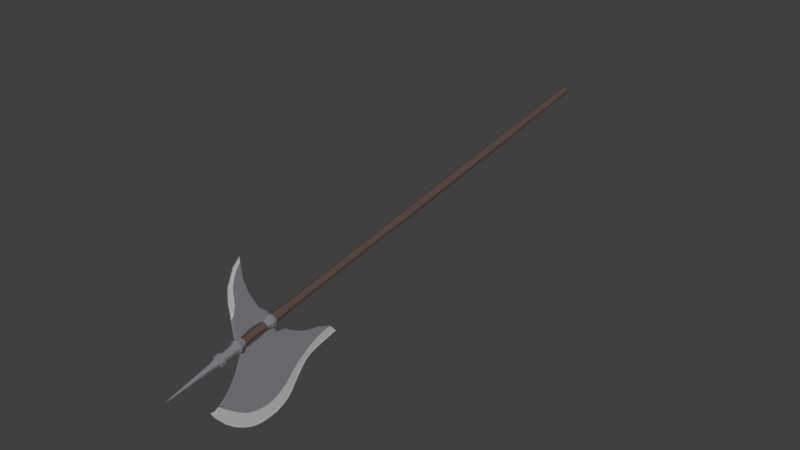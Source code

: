 # Source: Helbeard.blend  (saved by Blender 2.78.0; exported with 4.5.12 LTS)
import bpy
from mathutils import Matrix  # noqa: F401  (used for matrix-valued properties, if any)

bpy.ops.wm.read_factory_settings(use_empty=True)
scene = bpy.context.scene
scene.name = 'Scene'

# ---- collections
col_collection_1 = bpy.data.collections.new('Collection 1'); scene.collection.children.link(col_collection_1)

# ---- materials (node trees are filled in below, after node groups)
mat_material_002 = bpy.data.materials.new('Material.002')
mat_material_002.alpha_threshold = 0.0
mat_material_002.use_transparent_shadow = False
mat_material_002.diffuse_color = (0.2144, 0.219, 0.233, 1.0)
mat_material_002.specular_color = (1.0, 1.0, 1.0)
mat_material_002.roughness = 0.5
mat_material_002.specular_intensity = 1.0
mat_klinge = bpy.data.materials.new('Klinge')
mat_klinge.alpha_threshold = 0.0
mat_klinge.use_transparent_shadow = False
mat_klinge.diffuse_color = (0.5071, 0.5071, 0.5071, 1.0)
mat_klinge.specular_color = (0.6383, 0.6383, 0.6383)
mat_klinge.roughness = 0.5
mat_klinge.specular_intensity = 1.0
mat_material_001 = bpy.data.materials.new('Material.001')
mat_material_001.alpha_threshold = 0.0
mat_material_001.use_transparent_shadow = False
mat_material_001.diffuse_color = (0.1107, 0.07508, 0.06374, 1.0)
mat_material_001.roughness = 0.5
mat_material_001.specular_intensity = 0.0

# ---- material node trees

# ---- world
world_world = bpy.data.worlds.new('World'); scene.world = world_world
world_world.color = (0.05088, 0.05088, 0.05088)
world_world.use_sun_shadow = False
world_world.sun_shadow_jitter_overblur = 0.0
world_world.cycles.sampling_method = 'MANUAL'

# ---- meshes
me_plane_002 = bpy.data.meshes.new('Plane.002')
me_plane_002.from_pydata([(-3.858, 9.709, 0.08807), (-0.3419, 9.114, -0.01657), (-3.858, 10.67, -0.01657), (-0.7293, 12.22, -0.01657), (0.06129, 9.722, -0.01657), (0.1832, 10.67, -0.01657), (-0.03286, 11.45, -0.01657), (-2.197, 8.934, 0.08807), (-0.7523, 8.282, -0.01657), (-1.549, 8.049, 0.08807), (-0.7904, 7.881, -0.01657), (-1.395, 7.619, 0.08807), (-0.8028, 7.445, -0.01657), (-1.12, 7.188, 0.04817), (-0.82, 7.027, -0.01657), (-4.283, 9.784, 0.08807), (-4.283, 10.59, -0.01657), (-1.81, 8.492, -0.01657), (-1.631, 11.76, 0.08807), (-1.964, 11.29, 0.08807), (-3.178, 9.355, -0.01657), (-1.171, 12.48, -0.01657), (-1.403, 12.41, 0.04719), (-1.361, 12.55, -0.01657), (-4.283, 9.784, -0.01657), (-0.82, 7.027, -0.01657), (-0.1995, 11.71, -0.01657), (-0.4314, 11.97, -0.01657), (-0.2124, 9.305, -0.01657), (-0.06802, 9.495, -0.01657), (0.1516, 10.01, -0.01657), (0.2009, 10.34, -0.01657), (0.15, 10.93, -0.01657), (0.08983, 11.19, -0.01657), (-0.6662, 8.594, -0.01657), (-0.5213, 8.837, -0.01657), (-3.178, 9.355, 0.08807), (-1.81, 8.492, 0.08807), (-4.724, 9.782, 0.08807), (-4.724, 10.41, -0.01657), (-5.213, 9.667, 0.05518), (-5.213, 9.964, -0.01657), (-5.39, 9.613, -0.01657), (-0.9952, 8.406, 0.08807), (-1.105, 7.941, 0.08807), (-1.151, 7.547, 0.08807), (-0.7022, 9.175, 0.08807), (-0.4723, 9.594, 0.08807), (-0.3108, 10.08, 0.08807), (-0.2684, 10.52, 0.08807), (-0.3618, 10.98, 0.08807), (-0.5658, 11.4, 0.08807), (-0.7952, 11.66, 0.08807), (-1.135, 11.98, 0.08807), (-0.8717, 8.762, 0.08807), (-0.7952, 8.983, 0.08807), (-3.471, 9.606, 0.08807), (-2.313, 9.309, 0.08807), (-1.971, 8.713, 0.08807), (-1.658, 8.27, 0.08807), (-3.858, 10.53, 0.08807), (-1.12, 7.188, -0.01657), (-4.283, 10.34, 0.08807), (-4.724, 10.18, 0.08807), (-5.066, 9.895, 0.08807), (-4.881, 10.08, 0.08807), (-3.793, 10.57, 0.08807), (-4.085, 10.39, 0.08807), (-3.918, 10.49, 0.08807), (-4.672, 10.22, 0.08807), (-4.416, 10.31, 0.08807), (-1.274, 12.43, 0.06816), (-1.417, 12.54, 0.01757), (-1.054, 12.22, 0.03226), (-0.6011, 9.359, 0.08807), (0.07763, 11.21, -0.01657), (-0.2135, 11.72, -0.01657), (-1.426, 12.22, 0.08807), (-1.395, 7.619, -0.01657), (-1.549, 8.049, -0.01657), (-2.426, 10.87, 0.08807), (-2.197, 8.934, -0.01657), (-1.433, 12.53, 0.02696), (-3.858, 9.709, -0.01657), (-3.69, 10.71, 0.02652), (-1.426, 12.22, -0.01657), (-1.631, 11.76, -0.01657), (-1.964, 11.29, -0.01657), (-2.426, 10.87, -0.01657), (-1.403, 12.41, -0.01657), (-1.433, 12.53, -0.01657), (-1.442, 12.57, -0.01657), (-3.69, 10.71, -0.01657), (-4.724, 9.782, -0.01657), (-5.213, 9.667, -0.01657), (-5.39, 9.613, -0.01657), (-3.471, 9.606, -0.01657), (-2.313, 9.309, -0.01657), (-1.971, 8.713, -0.01657), (-1.658, 8.27, -0.01657), (-3.093, 10.82, 0.05561), (-3.093, 10.82, -0.01657), (-3.858, 9.709, -0.08807), (-0.3419, 9.114, 0.01657), (-3.858, 10.67, 0.01657), (-0.7293, 12.22, 0.01657), (0.06129, 9.722, 0.01657), (0.1832, 10.67, 0.01657), (-0.03286, 11.45, 0.01657), (-2.197, 8.934, -0.08807), (-0.7523, 8.282, 0.01657), (-1.549, 8.049, -0.08807), (-0.7904, 7.881, 0.01657), (-1.395, 7.619, -0.08807), (-0.8028, 7.445, 0.01657), (-1.12, 7.188, -0.04817), (-0.82, 7.027, 0.01657), (-4.283, 9.784, -0.08807), (-4.283, 10.59, 0.01657), (-1.81, 8.492, 0.01657), (-1.631, 11.76, -0.08807), (-1.964, 11.29, -0.08807), (-3.178, 9.355, 0.01657), (-1.171, 12.48, 0.01657), (-1.403, 12.41, -0.04719), (-1.361, 12.55, 0.01657), (-4.283, 9.784, 0.01657), (-0.82, 7.027, 0.01657), (-0.1995, 11.71, 0.01657), (-0.4314, 11.97, 0.01657), (-0.2124, 9.305, 0.01657), (-0.06802, 9.495, 0.01657), (0.1516, 10.01, 0.01657), (0.2009, 10.34, 0.01657), (0.15, 10.93, 0.01657), (0.08983, 11.19, 0.01657), (-0.6662, 8.594, 0.01657), (-0.5213, 8.837, 0.01657), (-3.178, 9.355, -0.08807), (-1.81, 8.492, -0.08807), (-4.724, 9.782, -0.08807), (-4.724, 10.41, 0.01657), (-5.213, 9.667, -0.05518), (-5.213, 9.964, 0.01657), (-5.39, 9.613, 0.01657), (-0.9952, 8.406, -0.08807), (-1.105, 7.941, -0.08807), (-1.151, 7.547, -0.08807), (-0.7022, 9.175, -0.08807), (-0.4723, 9.594, -0.08807), (-0.3108, 10.08, -0.08807), (-0.2684, 10.52, -0.08807), (-0.3618, 10.98, -0.08807), (-0.5658, 11.4, -0.08807), (-0.7952, 11.66, -0.08807), (-1.135, 11.98, -0.08807), (-0.8717, 8.762, -0.08807), (-0.7952, 8.983, -0.08807), (-3.471, 9.606, -0.08807), (-2.313, 9.309, -0.08807), (-1.971, 8.713, -0.08807), (-1.658, 8.27, -0.08807), (-3.858, 10.53, -0.08807), (-1.12, 7.188, 0.01657), (-4.283, 10.34, -0.08807), (-4.724, 10.18, -0.08807), (-5.066, 9.895, -0.08807), (-4.881, 10.08, -0.08807), (-3.793, 10.57, -0.08807), (-4.085, 10.39, -0.08807), (-3.918, 10.49, -0.08807), (-4.672, 10.22, -0.08807), (-4.416, 10.31, -0.08807), (-1.274, 12.43, -0.06816), (-1.417, 12.54, -0.01757), (-1.054, 12.22, -0.03226), (-0.6011, 9.359, -0.08807), (0.07763, 11.21, 0.01657), (-0.2135, 11.72, 0.01657), (-1.426, 12.22, -0.08807), (-1.395, 7.619, 0.01657), (-1.549, 8.049, 0.01657), (-2.426, 10.87, -0.08807), (-2.197, 8.934, 0.01657), (-1.433, 12.53, -0.02696), (-3.858, 9.709, 0.01657), (-3.69, 10.71, -0.02652), (-1.426, 12.22, 0.01657), (-1.631, 11.76, 0.01657), (-1.964, 11.29, 0.01657), (-2.426, 10.87, 0.01657), (-1.403, 12.41, 0.01657), (-1.433, 12.53, 0.01657), (-1.442, 12.57, 0.01657), (-3.69, 10.71, 0.01657), (-4.724, 9.782, 0.01657), (-5.213, 9.667, 0.01657), (-5.39, 9.613, 0.01657), (-3.471, 9.606, 0.01657), (-2.313, 9.309, 0.01657), (-1.971, 8.713, 0.01657), (-1.658, 8.27, 0.01657), (-3.093, 10.82, -0.05561), (-3.093, 10.82, 0.01657), (-2.91, 9.548, 0.08807), (-2.915, 10.65, 0.08807), (-2.992, 10.59, 0.08807), (-3.045, 10.29, 0.08807), (-3.035, 9.934, 0.08807), (-2.981, 9.7, 0.08807), (-2.929, 9.623, 0.08807), (-2.709, 9.514, 0.08807), (-2.678, 9.614, 0.08807), (-2.589, 9.625, 0.08807), (-2.523, 9.77, 0.08807), (-2.511, 10.05, 0.08807), (-2.52, 10.43, 0.08807), (-2.554, 10.6, 0.08807), (-2.67, 10.65, 0.08808), (-2.909, 9.548, -0.02519), (-2.913, 10.64, -0.02519), (-2.992, 10.59, -0.03699), (-3.045, 10.29, -0.03699), (-3.035, 9.934, -0.03699), (-2.984, 9.699, -0.01339), (-2.926, 9.624, -0.02519), (-2.711, 9.515, -0.02519), (-2.678, 9.612, -0.02519), (-2.59, 9.627, -0.02519), (-2.523, 9.772, -0.02519), (-2.51, 10.05, -0.02519), (-2.52, 10.43, -0.02519), (-2.552, 10.6, -0.02519), (-2.673, 10.65, -0.02519), (-2.909, 9.548, -0.08807), (-2.713, 9.515, -0.08807), (-2.679, 9.611, -0.08807), (-2.59, 9.629, -0.08807), (-2.523, 9.773, -0.08807), (-2.508, 10.05, -0.08807), (-2.52, 10.43, -0.08807), (-2.551, 10.6, -0.08807), (-2.676, 10.65, -0.08807), (-2.911, 10.64, -0.08807), (-2.991, 10.59, -0.08807), (-3.047, 10.28, -0.08807), (-3.034, 9.944, -0.08807), (-2.984, 9.699, -0.08807), (-2.923, 9.626, -0.08807), (-2.935, 6.017, 0.0), (-2.794, 9.483, 0.8233), (-2.652, -5.96, 0.0), (-2.794, -7.923, 0.6216), (-2.794, -5.969, -0.6216), (-2.794, -5.96, 0.6216), (-2.794, -8.007, 0.0), (-2.652, -7.923, 0.0), (-2.935, -7.928, 0.0), (-2.794, -7.928, -0.6216), (-2.794, 10.12, 0.6216), (-2.794, 10.75, -0.8233), (-2.981, 10.9, 0.0), (-2.794, 9.483, -0.8233), (-2.607, 9.235, 0.0), (-2.935, 10.12, 0.0), (-2.652, 10.12, 0.0), (-2.794, 10.12, -0.6216), (-2.794, 11.36, 0.6216), (-2.981, 10.75, 0.0), (-2.981, 9.483, 0.0), (-2.794, 9.235, 0.8233), (-2.794, 11.85, 0.5099), (-2.935, 11.36, 0.0), (-2.652, 11.36, 0.0), (-2.794, 11.36, -0.6216), (-2.766, 13.52, 1.693e-05), (-2.909, 11.85, 7.105e-15), (-2.678, 11.85, 7.105e-15), (-2.794, 11.85, -0.5099), (-2.794, 9.363, 1.025), (-3.026, 9.363, 0.0), (-2.561, 9.363, 0.0), (-2.794, 9.363, -1.025), (-2.561, 10.82, 0.0), (-2.794, 10.82, -1.025), (-2.794, 10.82, 1.025), (-3.026, 10.82, 0.0), (-2.794, 10.9, -0.8233), (-2.794, 10.75, 0.8233), (-2.607, 9.483, 0.0), (-2.794, 10.9, 0.8233), (-2.607, 10.75, 0.0), (-2.607, 10.9, 0.0), (-2.981, 9.235, 0.0), (-2.794, 9.235, -0.8233), (-2.794, 6.019, 0.6216), (-2.794, 3.364, -0.6939), (-2.794, 6.017, -0.6216), (-2.64, 3.369, 0.0), (-2.652, 6.019, 0.0), (-2.947, -4.651, 0.0), (-2.935, -5.969, 0.0), (-2.794, -4.641, 0.6939), (-2.794, -0.6354, 0.7662), (-2.794, -0.6441, -0.7662), (-2.628, -0.6354, 0.0), (-2.959, -0.6441, 0.0), (-2.794, 3.369, 0.6939), (-2.947, 3.364, 0.0), (-2.64, -4.641, 0.0), (-2.794, -4.651, -0.6939), (-2.9, -5.973, -0.4662), (-2.935, -7.399, 0.0), (-2.9, 6.019, 0.4662), (-2.946, 8.428, 0.0), (-2.794, 8.428, -0.672), (-2.794, 8.429, 0.672), (-2.641, 8.429, 0.0), (-2.688, 6.019, -0.4662), (-2.688, -5.96, 0.4662), (-2.652, -7.391, 0.0), (-2.794, -7.399, -0.6216), (-2.794, -7.391, 0.6216), (-2.9, -7.987, 0.0), (-2.688, -7.986, 0.0), (-2.794, -7.987, -0.4662), (-2.794, -7.986, 0.4662), (-2.9, -7.924, 0.4662), (-2.688, -7.923, 0.4662), (-2.688, -7.924, -0.4662), (-2.9, -7.93, -0.4662), (-2.946, 9.64, 0.0), (-2.794, 9.64, -0.672), (-2.794, 9.64, 0.672), (-2.641, 9.64, 0.0), (-2.653, 9.483, -0.6175), (-2.653, 9.235, -0.6175), (-2.934, 10.75, -0.6175), (-2.934, 10.75, 0.6175), (-2.946, 10.59, 0.0), (-2.794, 10.59, -0.672), (-2.794, 10.59, 0.672), (-2.641, 10.59, 0.0), (-2.688, 10.12, 0.4662), (-2.9, 10.12, 0.4662), (-2.9, 10.12, -0.4662), (-2.688, 10.12, -0.4662), (-2.946, 11.02, 0.0), (-2.794, 11.02, -0.672), (-2.794, 11.02, 0.672), (-2.641, 11.02, 0.0), (-2.934, 9.483, 0.6175), (-2.934, 9.483, -0.6175), (-2.934, 9.235, 0.6175), (-2.653, 9.235, 0.6175), (-2.935, 11.7, 0.0), (-2.794, 11.7, -0.6216), (-2.794, 11.7, 0.6216), (-2.652, 11.7, 0.0), (-2.688, 11.36, 0.4662), (-2.9, 11.36, 0.4662), (-2.9, 11.36, -0.4662), (-2.688, 11.36, -0.4662), (-2.9, 11.89, 0.0), (-2.794, 11.89, -0.4662), (-2.794, 11.89, 0.4662), (-2.688, 11.89, 0.0), (-2.707, 11.85, 0.3824), (-2.88, 11.85, 0.3824), (-2.88, 11.85, -0.3824), (-2.707, 11.85, -0.3824), (-3.015, 9.269, 0.0), (-2.794, 9.269, -0.9747), (-2.794, 9.269, 0.9747), (-2.572, 9.269, 0.0), (-3.015, 9.454, 0.0), (-2.794, 9.454, -0.9747), (-2.794, 9.454, 0.9747), (-2.572, 9.454, 0.0), (-2.619, 9.363, 0.7689), (-2.968, 9.363, 0.7689), (-2.968, 9.363, -0.7689), (-2.619, 9.363, -0.7689), (-3.015, 10.77, 0.0), (-2.794, 10.77, -0.9747), (-2.794, 10.77, 0.9747), (-2.572, 10.77, 0.0), (-3.015, 10.88, 0.0), (-2.794, 10.88, -0.9747), (-2.794, 10.88, 0.9747), (-2.572, 10.88, 0.0), (-2.619, 10.82, -0.7689), (-2.619, 10.82, 0.7689), (-2.968, 10.82, -0.7689), (-2.968, 10.82, 0.7689), (-2.934, 10.9, -0.6175), (-2.934, 10.9, 0.6175), (-2.653, 10.75, -0.6175), (-2.653, 9.483, 0.6175), (-2.653, 10.9, -0.6175), (-2.653, 10.75, 0.6175), (-2.653, 10.9, 0.6175), (-2.934, 9.235, -0.6175), (-2.9, 6.016, -0.4662), (-2.679, 3.369, 0.5204), (-2.9, -5.962, 0.4662), (-2.909, -4.656, -0.5204), (-2.688, -5.962, -0.4662), (-2.909, -4.644, 0.5204), (-2.688, 6.019, 0.4662), (-2.679, -4.641, 0.5204), (-2.794, 3.751, 0.6396), (-2.794, -4.691, 0.6396), (-2.794, 3.747, -0.6396), (-2.794, -4.7, -0.6396), (-2.649, 3.751, 0.0), (-2.649, -4.691, 0.0), (-2.938, -4.7, 0.0), (-2.938, 3.747, 0.0), (-2.918, -0.6484, -0.5747), (-2.918, -0.6376, 0.5747), (-2.669, -0.6376, -0.5747), (-2.669, -0.6354, 0.5747), (-2.794, 2.649, 0.7481), (-2.794, -3.92, 0.7481), (-2.794, 2.642, -0.7481), (-2.794, -3.93, -0.7481), (-2.631, 2.649, 0.0), (-2.631, -3.92, 0.0), (-2.956, -3.93, 0.0), (-2.956, 2.642, 0.0), (-2.679, 3.368, -0.5204), (-2.909, 3.361, -0.5204), (-2.909, 3.368, 0.5204), (-2.679, -4.644, -0.5204), (-2.9, -7.403, -0.4662), (-2.9, -7.393, 0.4662), (-2.908, 8.428, -0.504), (-2.908, 8.429, 0.504), (-2.688, -7.393, -0.4662), (-2.688, -7.391, 0.4662), (-2.679, 8.429, -0.504), (-2.679, 8.429, 0.504), (-2.872, -7.972, -0.3453), (-2.872, -7.97, 0.3453), (-2.715, -7.969, 0.3453), (-2.715, -7.97, -0.3453), (-2.908, 9.64, 0.504), (-2.908, 9.64, -0.504), (-2.679, 9.64, -0.504), (-2.679, 9.64, 0.504), (-2.908, 10.59, 0.504), (-2.908, 10.59, -0.504), (-2.679, 10.59, -0.504), (-2.679, 10.59, 0.504), (-2.908, 11.02, 0.504), (-2.908, 11.02, -0.504), (-2.679, 11.02, -0.504), (-2.679, 11.02, 0.504), (-2.9, 11.7, 0.4662), (-2.9, 11.7, -0.4662), (-2.688, 11.7, -0.4662), (-2.688, 11.7, 0.4662), (-2.872, 11.88, 0.3453), (-2.872, 11.88, -0.3453), (-2.715, 11.88, -0.3453), (-2.715, 11.88, 0.3453), (-2.96, 9.269, 0.731), (-2.96, 9.269, -0.731), (-2.628, 9.269, -0.731), (-2.628, 9.269, 0.731), (-2.96, 9.454, 0.731), (-2.96, 9.454, -0.731), (-2.628, 9.454, -0.731), (-2.628, 9.454, 0.731), (-2.96, 10.77, 0.731), (-2.96, 10.77, -0.731), (-2.628, 10.77, -0.731), (-2.628, 10.77, 0.731), (-2.96, 10.88, 0.731), (-2.96, 10.88, -0.731), (-2.628, 10.88, -0.731), (-2.628, 10.88, 0.731), (-2.902, 3.745, -0.4797), (-2.902, -4.704, -0.4797), (-2.902, -4.693, 0.4797), (-2.902, 3.75, 0.4797), (-2.685, -4.693, -0.4797), (-2.685, 3.75, -0.4797), (-2.685, 3.751, 0.4797), (-2.685, -4.691, 0.4797), (-2.916, 2.639, -0.5611), (-2.916, -3.935, -0.5611), (-2.916, -3.923, 0.5611), (-2.916, 2.647, 0.5611), (-2.672, -3.923, -0.5611), (-2.672, 2.647, -0.5611), (-2.672, 2.649, 0.5611), (-2.672, -3.92, 0.5611), (-2.794, 13.77, 0.01421), (-2.794, 11.67, -0.9265), (-2.794, 11.49, -0.9265), (-2.583, 11.67, -1.866e-08), (-2.583, 11.49, -1.866e-08), (-3.004, 11.67, 1.5e-08), (-2.794, 11.67, 0.9265), (-2.794, 11.49, 0.9265), (-3.004, 11.49, 1.5e-08), (-2.773, 13.52, -0.08932), (-2.821, 13.52, 1.693e-05), (-2.814, 13.52, 0.08935), (-2.773, 13.52, 0.08935), (-2.794, 13.52, 0.1206), (-2.814, 13.52, -0.08932), (-2.794, 13.52, -0.1206), (-2.636, 11.49, 0.6949), (-2.636, 11.67, 0.6949), (-2.951, 11.67, 0.6949), (-2.951, 11.49, 0.6949), (-2.951, 11.67, -0.6949), (-2.951, 11.49, -0.6949), (-2.636, 11.49, -0.6949), (-2.636, 11.67, -0.6949), (-2.886, 11.46, 0.4083), (-2.886, 11.46, -0.4083), (-2.701, 11.46, -0.4083), (-2.701, 11.46, 0.4083), (-2.917, 11.46, 7.013e-09), (-2.794, 11.46, -0.5444), (-2.67, 11.46, -8.722e-09), (-2.794, 11.46, 0.5444)], [], [(0, 204, 210, 209, 208, 207, 206, 205, 100, 84, 66, 60), (1, 46, 55, 54, 43, 8, 34, 35), (8, 43, 44, 10), (10, 44, 45, 12), (12, 45, 13, 14), (0, 60, 68, 67, 62, 15), (77, 73, 71, 22), (22, 71, 72, 82), (82, 72, 23, 91), (15, 62, 70, 69, 63, 38), (38, 63, 65, 64, 40), (40, 41, 42), (77, 53, 52, 27, 3, 73), (13, 45, 11), (43, 54, 55, 46, 211, 204, 0, 56, 36, 57, 7), (44, 43, 7, 58, 37, 59, 9), (45, 44, 9, 11), (58, 7, 81, 98), (40, 64, 65, 63, 39, 41), (60, 66, 84, 2), (62, 67, 68, 60, 2, 16), (63, 69, 70, 62, 16, 39), (72, 71, 21, 23), (71, 73, 3, 21), (30, 48, 47, 4), (4, 47, 29), (29, 47, 74, 28), (28, 74, 46, 1), (27, 52, 76), (76, 52, 51, 6), (6, 51, 75), (75, 51, 50, 32, 33), (32, 50, 5), (5, 50, 49), (49, 48, 30, 31), (31, 5, 49), (6, 26, 76), (36, 56, 96, 20), (38, 40, 94, 93), (11, 9, 79, 78), (57, 36, 20, 97), (0, 15, 24, 83), (56, 0, 83, 96), (18, 77, 85, 86), (82, 91, 90), (77, 22, 89, 85), (19, 18, 86, 87), (100, 80, 88, 101), (22, 82, 90, 89), (80, 19, 87, 88), (84, 92, 2), (7, 57, 97, 81), (37, 58, 98, 17), (59, 37, 17, 99), (14, 13, 61, 25), (40, 42, 95, 94), (13, 11, 78, 61), (9, 59, 99, 79), (15, 38, 93, 24), (84, 100, 101, 92), (102, 162, 168, 186, 202, 182, 121, 120, 179, 155, 154, 153, 152, 151, 150, 149, 176, 148, 235, 236, 237, 238, 239, 240, 241, 242, 243, 244, 245, 246, 247, 248, 234), (103, 137, 136, 110, 145, 156, 157, 148), (110, 112, 146, 145), (112, 114, 147, 146), (114, 116, 115, 147), (102, 117, 164, 169, 170, 162), (179, 124, 173, 175), (124, 184, 174, 173), (184, 193, 125, 174), (117, 140, 165, 171, 172, 164), (140, 142, 166, 167, 165), (142, 144, 143), (179, 175, 105, 129, 154, 155), (115, 113, 147), (145, 109, 159, 138, 158, 102, 234, 235, 148, 157, 156), (146, 111, 161, 139, 160, 109, 145), (147, 113, 111, 146), (160, 200, 183, 109), (142, 143, 141, 165, 167, 166), (162, 104, 186, 168), (164, 118, 104, 162, 170, 169), (165, 141, 118, 164, 172, 171), (174, 125, 123, 173), (173, 123, 105, 175), (132, 106, 149, 150), (106, 131, 149), (131, 130, 176, 149), (130, 103, 148, 176), (129, 178, 154), (178, 108, 153, 154), (108, 177, 153), (177, 135, 134, 152, 153), (134, 107, 152), (107, 151, 152), (151, 133, 132, 150), (133, 151, 107), (108, 178, 128), (138, 122, 198, 158), (140, 195, 196, 142), (113, 180, 181, 111), (159, 199, 122, 138), (102, 185, 126, 117), (158, 198, 185, 102), (120, 188, 187, 179), (184, 192, 193), (179, 187, 191, 124), (121, 189, 188, 120), (202, 203, 190, 182), (124, 191, 192, 184), (182, 190, 189, 121), (186, 104, 194), (109, 183, 199, 159), (139, 119, 200, 160), (161, 201, 119, 139), (116, 127, 163, 115), (142, 196, 197, 144), (115, 163, 180, 113), (111, 181, 201, 161), (117, 126, 195, 140), (186, 194, 203, 202), (100, 205, 218, 217, 216, 215, 214, 213, 212, 211, 46, 74, 47, 48, 49, 50, 51, 52, 53, 77, 18, 19, 80), (204, 211, 226, 219), (218, 205, 220, 233), (211, 212, 227, 226), (205, 206, 221, 220), (212, 213, 228, 227), (206, 207, 222, 221), (213, 214, 229, 228), (207, 208, 223, 222), (214, 215, 230, 229), (208, 209, 224, 223), (215, 216, 231, 230), (209, 210, 225, 224), (216, 217, 232, 231), (210, 204, 219, 225), (217, 218, 233, 232), (245, 244, 221, 222), (238, 237, 228, 229), (246, 245, 222, 223), (239, 238, 229, 230), (247, 246, 223, 224), (240, 239, 230, 231), (248, 247, 224, 225), (241, 240, 231, 232), (234, 248, 225, 219), (242, 241, 232, 233), (235, 234, 219, 226), (243, 242, 233, 220), (236, 235, 226, 227), (244, 243, 220, 221), (237, 236, 227, 228), (249, 403, 483, 418), (249, 418, 486, 313), (249, 313, 438, 314), (249, 314, 437, 403), (250, 398, 450, 333), (250, 333, 447, 351), (250, 351, 471, 377), (250, 377, 474, 398), (251, 407, 487, 416), (251, 416, 490, 319), (251, 319, 440, 320), (251, 320, 439, 407), (252, 328, 440, 322), (252, 322, 436, 327), (252, 327, 444, 326), (252, 326, 445, 328), (253, 311, 484, 414), (253, 414, 487, 407), (253, 407, 439, 321), (253, 321, 435, 311), (254, 319, 490, 412), (254, 412, 485, 405), (254, 405, 436, 322), (254, 322, 440, 319), (255, 325, 446, 324), (255, 324, 445, 326), (255, 326, 444, 323), (255, 323, 443, 325), (256, 329, 439, 320), (256, 320, 440, 328), (256, 328, 445, 324), (256, 324, 446, 329), (257, 327, 436, 312), (257, 312, 435, 330), (257, 330, 443, 323), (257, 323, 444, 327), (258, 330, 435, 321), (258, 321, 439, 329), (258, 329, 446, 325), (258, 325, 443, 330), (259, 344, 447, 333), (259, 333, 450, 343), (259, 343, 454, 341), (259, 341, 451, 344), (260, 397, 453, 340), (260, 340, 452, 337), (260, 337, 476, 384), (260, 384, 477, 397), (261, 396, 455, 347), (261, 347, 456, 395), (261, 395, 480, 387), (261, 387, 479, 396), (262, 352, 448, 332), (262, 332, 449, 335), (262, 335, 473, 376), (262, 376, 472, 352), (263, 354, 442, 317), (263, 317, 441, 336), (263, 336, 469, 374), (263, 374, 470, 354), (264, 345, 448, 331), (264, 331, 447, 344), (264, 344, 451, 339), (264, 339, 452, 345), (265, 343, 450, 334), (265, 334, 449, 346), (265, 346, 453, 342), (265, 342, 454, 343), (266, 346, 449, 332), (266, 332, 448, 345), (266, 345, 452, 340), (266, 340, 453, 346), (267, 360, 455, 349), (267, 349, 458, 359), (505, 516, 462, 357), (505, 357, 459, 517), (268, 337, 452, 339), (268, 339, 451, 338), (268, 338, 475, 383), (268, 383, 476, 337), (269, 351, 447, 331), (269, 331, 448, 352), (269, 352, 472, 375), (269, 375, 471, 351), (270, 353, 438, 316), (270, 316, 442, 354), (270, 354, 470, 373), (270, 373, 467, 353), (271, 368, 459, 357), (271, 357, 462, 367), (271, 367, 466, 365), (271, 365, 463, 368), (272, 361, 456, 347), (272, 347, 455, 360), (504, 517, 459, 355), (504, 355, 460, 519), (273, 359, 458, 350), (273, 350, 457, 362), (502, 522, 461, 358), (502, 358, 462, 516), (274, 362, 457, 348), (274, 348, 456, 361), (500, 519, 460, 356), (500, 356, 461, 522), (514, 513, 499), (512, 511, 499), (275, 508, 499), (509, 510, 499), (276, 369, 460, 355), (276, 355, 459, 368), (276, 368, 463, 363), (276, 363, 464, 369), (277, 367, 462, 358), (277, 358, 461, 370), (277, 370, 465, 366), (277, 366, 466, 367), (278, 370, 461, 356), (278, 356, 460, 369), (278, 369, 464, 364), (278, 364, 465, 370), (279, 380, 467, 373), (279, 373, 470, 379), (279, 379, 474, 377), (279, 377, 471, 380), (280, 381, 468, 371), (280, 371, 467, 380), (280, 380, 471, 375), (280, 375, 472, 381), (281, 379, 470, 374), (281, 374, 469, 382), (281, 382, 473, 378), (281, 378, 474, 379), (282, 382, 469, 372), (282, 372, 468, 381), (282, 381, 472, 376), (282, 376, 473, 382), (283, 392, 478, 386), (283, 386, 477, 391), (283, 391, 481, 390), (283, 390, 482, 392), (284, 391, 477, 384), (284, 384, 476, 393), (284, 393, 480, 388), (284, 388, 481, 391), (285, 394, 475, 385), (285, 385, 478, 392), (285, 392, 482, 389), (285, 389, 479, 394), (286, 393, 476, 383), (286, 383, 475, 394), (286, 394, 479, 387), (286, 387, 480, 393), (287, 395, 456, 348), (287, 348, 457, 399), (287, 399, 481, 388), (287, 388, 480, 395), (288, 338, 451, 341), (288, 341, 454, 400), (288, 400, 478, 385), (288, 385, 475, 338), (289, 335, 449, 334), (289, 334, 450, 398), (289, 398, 474, 378), (289, 378, 473, 335), (290, 401, 458, 349), (290, 349, 455, 396), (290, 396, 479, 389), (290, 389, 482, 401), (291, 400, 454, 342), (291, 342, 453, 397), (291, 397, 477, 386), (291, 386, 478, 400), (292, 399, 457, 350), (292, 350, 458, 401), (292, 401, 482, 390), (292, 390, 481, 399), (293, 402, 437, 314), (293, 314, 438, 353), (293, 353, 467, 371), (293, 371, 468, 402), (294, 336, 441, 315), (294, 315, 437, 402), (294, 402, 468, 372), (294, 372, 469, 336), (295, 409, 442, 316), (295, 316, 438, 313), (295, 313, 486, 411), (295, 411, 489, 409), (296, 432, 483, 413), (296, 413, 488, 431), (296, 431, 496, 425), (296, 425, 491, 432), (297, 403, 437, 315), (297, 315, 441, 318), (297, 318, 488, 413), (297, 413, 483, 403), (298, 431, 488, 415), (298, 415, 489, 404), (298, 404, 497, 427), (298, 427, 496, 431), (299, 318, 441, 317), (299, 317, 442, 409), (299, 409, 489, 415), (299, 415, 488, 318), (300, 406, 484, 417), (300, 417, 485, 408), (300, 408, 493, 429), (300, 429, 492, 406), (301, 311, 435, 312), (301, 312, 436, 405), (301, 405, 485, 417), (301, 417, 484, 311), (302, 408, 485, 412), (302, 412, 490, 410), (302, 410, 498, 424), (302, 424, 493, 408), (303, 422, 497, 423), (303, 423, 494, 420), (303, 420, 493, 424), (303, 424, 498, 422), (304, 419, 491, 425), (304, 425, 496, 421), (304, 421, 495, 426), (304, 426, 492, 419), (305, 421, 496, 427), (305, 427, 497, 422), (305, 422, 498, 428), (305, 428, 495, 421), (306, 419, 492, 429), (306, 429, 493, 420), (306, 420, 494, 430), (306, 430, 491, 419), (307, 404, 489, 411), (307, 411, 486, 433), (307, 433, 494, 423), (307, 423, 497, 404), (308, 433, 486, 418), (308, 418, 483, 432), (308, 432, 491, 430), (308, 430, 494, 433), (309, 410, 490, 416), (309, 416, 487, 434), (309, 434, 495, 428), (309, 428, 498, 410), (310, 434, 487, 414), (310, 414, 484, 406), (310, 406, 492, 426), (310, 426, 495, 434), (503, 502, 516, 515), (529, 503, 515, 526), (501, 520, 519, 500), (528, 524, 520, 501), (513, 509, 499), (511, 275, 499), (510, 512, 499), (508, 514, 499), (465, 364, 514, 508), (463, 365, 512, 510), (466, 366, 275, 511), (464, 363, 509, 513), (363, 463, 510, 509), (366, 465, 508, 275), (365, 466, 511, 512), (364, 464, 513, 514), (501, 500, 522, 521), (528, 501, 521, 525), (529, 525, 521, 503), (503, 521, 522, 502), (527, 507, 520, 524), (507, 504, 519, 520), (527, 523, 518, 507), (507, 518, 517, 504), (530, 506, 518, 523), (506, 505, 517, 518), (530, 526, 515, 506), (506, 515, 516, 505), (267, 359, 526, 530), (267, 530, 523, 360), (272, 360, 523, 527), (272, 527, 524, 361), (273, 362, 525, 529), (274, 528, 525, 362), (274, 361, 524, 528), (273, 529, 526, 359)])
me_plane_002.polygons.foreach_set('material_index', [0, 1, 1, 1, 1, 0, 1, 1, 1, 0, 0, 1, 1, 0, 0, 0, 0, 0, 1, 1, 1, 1, 1, 1, 1, 1, 1, 1, 1, 1, 1, 1, 1, 1, 1, 1, 1, 0, 0, 0, 0, 0, 0, 0, 1, 1, 0, 0, 1, 0, 1, 0, 0, 0, 1, 0, 0, 0, 0, 1, 0, 1, 1, 1, 1, 0, 1, 1, 1, 0, 0, 1, 1, 0, 0, 0, 0, 0, 1, 1, 1, 1, 1, 1, 1, 1, 1, 1, 1, 1, 1, 1, 1, 1, 1, 1, 1, 0, 0, 0, 0, 0, 0, 0, 1, 1, 0, 0, 1, 0, 1, 0, 0, 0, 1, 0, 0, 0, 0, 1, 0, 0, 0, 0, 0, 0, 0, 0, 0, 0, 0, 0, 0, 0, 0, 0, 0, 0, 0, 0, 0, 0, 0, 0, 0, 0, 0, 0, 0, 0, 0, 2, 2, 2, 2, 0, 0, 0, 0, 2, 2, 2, 2, 2, 2, 2, 2, 2, 2, 2, 2, 2, 2, 2, 2, 2, 2, 2, 2, 2, 2, 2, 2, 2, 2, 2, 2, 2, 2, 2, 2, 2, 2, 2, 2, 0, 0, 0, 0, 0, 0, 0, 0, 0, 0, 0, 0, 2, 2, 2, 2, 2, 2, 2, 2, 2, 2, 2, 2, 2, 2, 2, 2, 0, 0, 0, 0, 0, 0, 0, 0, 0, 0, 0, 0, 2, 2, 2, 2, 0, 0, 0, 0, 0, 0, 0, 0, 0, 0, 0, 0, 0, 0, 0, 0, 0, 0, 0, 0, 0, 0, 0, 0, 0, 0, 0, 0, 0, 0, 0, 0, 0, 0, 0, 0, 0, 0, 0, 0, 0, 0, 0, 0, 0, 0, 0, 0, 0, 0, 0, 0, 0, 0, 0, 0, 0, 0, 0, 0, 0, 0, 0, 0, 0, 0, 0, 0, 0, 0, 0, 0, 0, 0, 0, 0, 0, 0, 0, 0, 0, 0, 0, 0, 0, 0, 0, 0, 2, 2, 2, 2, 2, 2, 2, 2, 2, 2, 2, 2, 2, 2, 2, 2, 2, 2, 2, 2, 2, 2, 2, 2, 2, 2, 2, 2, 2, 2, 2, 2, 2, 2, 2, 2, 2, 2, 2, 2, 2, 2, 2, 2, 2, 2, 2, 2, 2, 2, 2, 2, 2, 2, 2, 2, 2, 2, 2, 2, 2, 2, 2, 2, 2, 2, 2, 2, 2, 2, 2, 2, 0, 0, 0, 0, 0, 0, 0, 0, 0, 0, 0, 0, 0, 0, 0, 0, 0, 0, 0, 0, 0, 0, 0, 0, 0, 0, 0, 0, 0, 0, 0, 0, 0, 0, 0, 0])
me_plane_002.materials.append(mat_material_002)
me_plane_002.materials.append(mat_klinge)
me_plane_002.materials.append(mat_material_001)
me_plane_002.use_remesh_preserve_volume = False
me_plane_002.use_remesh_preserve_attributes = False
me_plane_002.use_mirror_vertex_groups = False
me_plane_002.update()
arm_armature_000 = bpy.data.armatures.new('Armature.000')  # bones are not reproduced

# ---- objects
ob_armature_001 = bpy.data.objects.new('Armature.001', arm_armature_000)
ob_plane = bpy.data.objects.new('Plane', me_plane_002)

# ---- transforms, parenting, visibility, modifiers, constraints
ob_armature_001.location = (0.0, 0.0, 0.0)
ob_armature_001.lineart.crease_threshold = 0.0
ob_plane.parent = ob_armature_001
ob_plane.location = (-0.3164, -0.3805, 0.5293)
ob_plane.rotation_euler = (3.923, 1.322, 0.7628)
ob_plane.scale = (0.0916, 0.0916, 0.02081)
ob_plane.lineart.crease_threshold = 0.0
_vg = ob_plane.vertex_groups.new(name='Hips')
_vg = ob_plane.vertex_groups.new(name='Spine')
_vg = ob_plane.vertex_groups.new(name='Chest')
_vg = ob_plane.vertex_groups.new(name='Neck')
_vg = ob_plane.vertex_groups.new(name='Head')
_vg = ob_plane.vertex_groups.new(name='Shoulder.L')
_vg = ob_plane.vertex_groups.new(name='Upper Arm.L')
_vg = ob_plane.vertex_groups.new(name='Lower Arm.L')
_vg = ob_plane.vertex_groups.new(name='Hand.L')
_vg = ob_plane.vertex_groups.new(name='Fingers01.L')
_vg = ob_plane.vertex_groups.new(name='Fingers02.L')
_vg = ob_plane.vertex_groups.new(name='Thumb01.L')
_vg = ob_plane.vertex_groups.new(name='Thumb02.L')
_vg = ob_plane.vertex_groups.new(name='Shoulder.R')
_vg = ob_plane.vertex_groups.new(name='Upper Arm.R')
_vg = ob_plane.vertex_groups.new(name='Lower Arm.R')
_vg = ob_plane.vertex_groups.new(name='Hand.R')
_vg = ob_plane.vertex_groups.new(name='Fingers01.R')
_vg.add([0, 1, 2, 3, 4, 5, 6, 7, 8, 9, 10, 11, 12, 13, 14, 15, 16, 17, 18, 19, 20, 21, 22, 23, 24, 25, 26, 27, 28, 29, 30, 31, 32, 33, 34, 35, 36, 37, 38, 39, 40, 41, 42, 43, 44, 45, 46, 47, 48, 49, 50, 51, 52, 53, 54, 55, 56, 57, 58, 59, 60, 61, 62, 63, 64, 65, 66, 67, 68, 69, 70, 71, 72, 73, 74, 75, 76, 77, 78, 79, 80, 81, 82, 83, 84, 85, 86, 87, 88, 89, 90, 91, 92, 93, 94, 95, 96, 97, 98, 99, 100, 101, 102, 103, 104, 105, 106, 107, 108, 109, 110, 111, 112, 113, 114, 115, 116, 117, 118, 119, 120, 121, 122, 123, 124, 125, 126, 127, 128, 129, 130, 131, 132, 133, 134, 135, 136, 137, 138, 139, 140, 141, 142, 143, 144, 145, 146, 147, 148, 149, 150, 151, 152, 153, 154, 155, 156, 157, 158, 159, 160, 161, 162, 163, 164, 165, 166, 167, 168, 169, 170, 171, 172, 173, 174, 175, 176, 177, 178, 179, 180, 181, 182, 183, 184, 185, 186, 187, 188, 189, 190, 191, 192, 193, 194, 195, 196, 197, 198, 199, 200, 201, 202, 203, 204, 205, 206, 207, 208, 209, 210, 211, 212, 213, 214, 215, 216, 217, 218, 219, 220, 221, 222, 223, 224, 225, 226, 227, 228, 229, 230, 231, 232, 233, 234, 235, 236, 237, 238, 239, 240, 241, 242, 243, 244, 245, 246, 247, 248, 249, 250, 251, 252, 253, 254, 255, 256, 257, 258, 259, 260, 261, 262, 263, 264, 265, 266, 267, 268, 269, 270, 271, 272, 273, 274, 275, 276, 277, 278, 279, 280, 281, 282, 283, 284, 285, 286, 287, 288, 289, 290, 291, 292, 293, 294, 295, 296, 297, 298, 299, 300, 301, 302, 303, 304, 305, 306, 307, 308, 309, 310, 311, 312, 313, 314, 315, 316, 317, 318, 319, 320, 321, 322, 323, 324, 325, 326, 327, 328, 329, 330, 331, 332, 333, 334, 335, 336, 337, 338, 339, 340, 341, 342, 343, 344, 345, 346, 347, 348, 349, 350, 351, 352, 353, 354, 355, 356, 357, 358, 359, 360, 361, 362, 363, 364, 365, 366, 367, 368, 369, 370, 371, 372, 373, 374, 375, 376, 377, 378, 379, 380, 381, 382, 383, 384, 385, 386, 387, 388, 389, 390, 391, 392, 393, 394, 395, 396, 397, 398, 399, 400, 401, 402, 403, 404, 405, 406, 407, 408, 409, 410, 411, 412, 413, 414, 415, 416, 417, 418, 419, 420, 421, 422, 423, 424, 425, 426, 427, 428, 429, 430, 431, 432, 433, 434, 435, 436, 437, 438, 439, 440, 441, 442, 443, 444, 445, 446, 447, 448, 449, 450, 451, 452, 453, 454, 455, 456, 457, 458, 459, 460, 461, 462, 463, 464, 465, 466, 467, 468, 469, 470, 471, 472, 473, 474, 475, 476, 477, 478, 479, 480, 481, 482, 483, 484, 485, 486, 487, 488, 489, 490, 491, 492, 493, 494, 495, 496, 497, 498, 499, 500, 501, 502, 503, 504, 505, 506, 507, 508, 509, 510, 511, 512, 513, 514, 515, 516, 517, 518, 519, 520, 521, 522, 523, 524, 525, 526, 527, 528, 529, 530], 1.0, 'REPLACE')
_vg = ob_plane.vertex_groups.new(name='Fingers02.R')
_vg = ob_plane.vertex_groups.new(name='Thumb01.R')
_vg = ob_plane.vertex_groups.new(name='Thumb02.R')
_vg = ob_plane.vertex_groups.new(name='Upper Leg.L')
_vg = ob_plane.vertex_groups.new(name='Lower Leg.L')
_vg = ob_plane.vertex_groups.new(name='Foot.L')
_vg = ob_plane.vertex_groups.new(name='Toes.L')
_vg = ob_plane.vertex_groups.new(name='Upper Leg.R')
_vg = ob_plane.vertex_groups.new(name='Lower Leg.R')
_vg = ob_plane.vertex_groups.new(name='Foot.R')
_vg = ob_plane.vertex_groups.new(name='Toes.R')
_m = ob_plane.modifiers.new('Armature', 'ARMATURE')
_m.object = ob_armature_001

# ---- collection membership
col_collection_1.objects.link(ob_armature_001)
col_collection_1.objects.link(ob_plane)

# ---- scene / render settings (as saved in the file)
scene.frame_start = 1; scene.frame_end = 250; scene.frame_set(1)
scene.render.engine = 'BLENDER_EEVEE_NEXT'
scene.render.resolution_percentage = 50
scene.render.dither_intensity = 0.0
scene.cycles.use_denoising = False
scene.cycles.samples = 128
scene.cycles.sampling_pattern = 'TABULATED_SOBOL'
scene.cycles.light_sampling_threshold = 0.0
scene.cycles.use_adaptive_sampling = False
scene.cycles.use_light_tree = False
scene.cycles.blur_glossy = 0.0
scene.cycles.sample_clamp_indirect = 0.0
scene.view_settings.view_transform = 'Standard'
bpy.context.view_layer.update()

# ---- added for rendering (the .blend has no active camera and no usable light): camera, sun
cam_auto = bpy.data.cameras.new('AutoCamera')
cam_auto.lens = 50.0
cam_auto.sensor_width = 36.0
cam_auto.clip_end = 1000.0
ob_auto_camera = bpy.data.objects.new('AutoCamera', cam_auto)
scene.collection.objects.link(ob_auto_camera)
ob_auto_camera.location = (1.70051, -3.15306, 2.36188)
ob_auto_camera.rotation_euler = (1.09748, -7.21219e-08, 0.694738)
scene.camera = ob_auto_camera
light_auto_sun = bpy.data.lights.new('AutoSun', 'SUN')
light_auto_sun.energy = 3.0
light_auto_sun.angle = 0.0523599
ob_auto_sun = bpy.data.objects.new('AutoSun', light_auto_sun)
scene.collection.objects.link(ob_auto_sun)
ob_auto_sun.rotation_euler = (0.872665, 0.174533, 0.523599)
bpy.context.view_layer.update()

